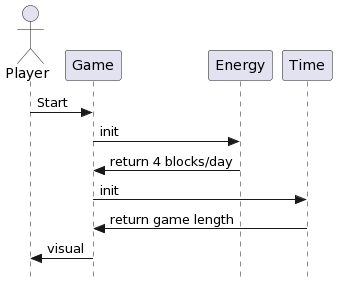

The diagram above was rendered by PlantUML. Its source (embedded in the PNG):
@startuml
skinparam style strictuml
Actor Player
Player -> Game: Start
Game -> Energy:init
Energy->Game:return 4 blocks/day
Game -> Time:init
Time -> Game:return game length
Game->Player:visual
@enduml